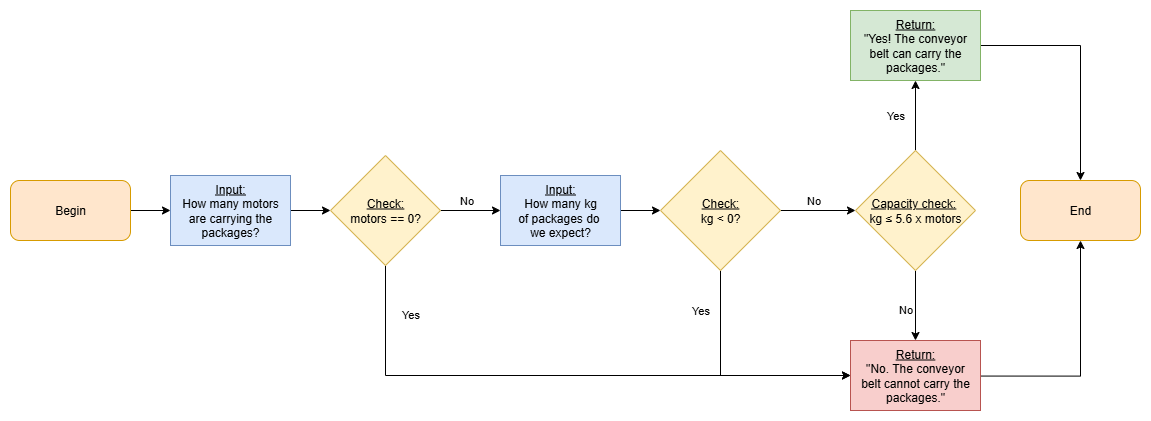

The diagram above was exported from draw.io. Its source (the exported page's mxGraphModel, read from the mxfile embedded in the PNG):
<mxGraphModel dx="1171" dy="1047" grid="1" gridSize="10" guides="1" tooltips="1" connect="1" arrows="1" fold="1" page="1" pageScale="1" pageWidth="1169" pageHeight="827" math="0" shadow="0">
  <root>
    <mxCell id="0" />
    <mxCell id="1" parent="0" />
    <mxCell id="cDUgJzqANsQF7SB75Z7l-18" style="edgeStyle=orthogonalEdgeStyle;rounded=0;orthogonalLoop=1;jettySize=auto;html=1;exitX=1;exitY=0.5;exitDx=0;exitDy=0;entryX=0;entryY=0.5;entryDx=0;entryDy=0;" parent="1" source="cDUgJzqANsQF7SB75Z7l-1" target="5fS0fOO0sKR0E52cM7od-1" edge="1">
      <mxGeometry relative="1" as="geometry">
        <mxPoint x="200" y="560" as="targetPoint" />
      </mxGeometry>
    </mxCell>
    <mxCell id="cDUgJzqANsQF7SB75Z7l-1" value="Begin" style="rounded=1;whiteSpace=wrap;html=1;fillColor=#ffe6cc;strokeColor=#d79b00;" parent="1" vertex="1">
      <mxGeometry x="20" y="530" width="120" height="60" as="geometry" />
    </mxCell>
    <mxCell id="djqdqtopDz9HDro0Qott-6" value="" style="edgeStyle=orthogonalEdgeStyle;rounded=0;orthogonalLoop=1;jettySize=auto;html=1;exitX=1;exitY=0.5;exitDx=0;exitDy=0;" parent="1" source="5fS0fOO0sKR0E52cM7od-1" target="djqdqtopDz9HDro0Qott-5" edge="1">
      <mxGeometry relative="1" as="geometry">
        <mxPoint x="300" y="560" as="sourcePoint" />
      </mxGeometry>
    </mxCell>
    <mxCell id="cDUgJzqANsQF7SB75Z7l-11" value="" style="edgeStyle=orthogonalEdgeStyle;rounded=0;orthogonalLoop=1;jettySize=auto;html=1;exitX=1;exitY=0.5;exitDx=0;exitDy=0;entryX=0;entryY=0.5;entryDx=0;entryDy=0;" parent="1" source="5fS0fOO0sKR0E52cM7od-3" target="6gKfy6p9Cg4hdt5w_d0V-1" edge="1">
      <mxGeometry relative="1" as="geometry">
        <mxPoint x="690" y="560" as="targetPoint" />
        <mxPoint x="610" y="560" as="sourcePoint" />
      </mxGeometry>
    </mxCell>
    <mxCell id="cDUgJzqANsQF7SB75Z7l-13" value="Yes" style="edgeStyle=orthogonalEdgeStyle;rounded=0;orthogonalLoop=1;jettySize=auto;html=1;entryX=0.5;entryY=1;entryDx=0;entryDy=0;" parent="1" source="cDUgJzqANsQF7SB75Z7l-10" target="5fS0fOO0sKR0E52cM7od-4" edge="1">
      <mxGeometry y="20" relative="1" as="geometry">
        <mxPoint as="offset" />
        <mxPoint x="925" y="440" as="targetPoint" />
      </mxGeometry>
    </mxCell>
    <mxCell id="cDUgJzqANsQF7SB75Z7l-15" value="No" style="edgeStyle=orthogonalEdgeStyle;rounded=0;orthogonalLoop=1;jettySize=auto;html=1;entryX=0.5;entryY=0;entryDx=0;entryDy=0;" parent="1" source="cDUgJzqANsQF7SB75Z7l-10" target="5fS0fOO0sKR0E52cM7od-5" edge="1">
      <mxGeometry x="0.1111" y="-10" relative="1" as="geometry">
        <mxPoint as="offset" />
        <mxPoint x="925" y="680" as="targetPoint" />
      </mxGeometry>
    </mxCell>
    <mxCell id="cDUgJzqANsQF7SB75Z7l-10" value="&lt;u&gt;Capacity check:&lt;/u&gt;&amp;nbsp;&lt;div&gt;kg&amp;nbsp;&lt;span style=&quot;background-color: transparent; color: light-dark(rgb(0, 0, 0), rgb(255, 255, 255));&quot;&gt;≤&amp;nbsp;&lt;/span&gt;&lt;span style=&quot;background-color: transparent; color: light-dark(rgb(0, 0, 0), rgb(255, 255, 255));&quot;&gt;5.6 x&amp;nbsp;&lt;/span&gt;&lt;span style=&quot;background-color: transparent; color: light-dark(rgb(0, 0, 0), rgb(255, 255, 255));&quot;&gt;motors&lt;/span&gt;&lt;/div&gt;" style="rhombus;whiteSpace=wrap;html=1;fillColor=#fff2cc;strokeColor=#d6b656;" parent="1" vertex="1">
      <mxGeometry x="865" y="500" width="120" height="120" as="geometry" />
    </mxCell>
    <mxCell id="djqdqtopDz9HDro0Qott-2" value="" style="edgeStyle=orthogonalEdgeStyle;rounded=0;orthogonalLoop=1;jettySize=auto;html=1;exitX=1;exitY=0.5;exitDx=0;exitDy=0;entryX=0.5;entryY=0;entryDx=0;entryDy=0;" parent="1" source="5fS0fOO0sKR0E52cM7od-4" target="djqdqtopDz9HDro0Qott-1" edge="1">
      <mxGeometry relative="1" as="geometry">
        <mxPoint x="990" y="400" as="sourcePoint" />
        <Array as="points">
          <mxPoint x="1090" y="395" />
        </Array>
      </mxGeometry>
    </mxCell>
    <mxCell id="djqdqtopDz9HDro0Qott-3" style="edgeStyle=orthogonalEdgeStyle;rounded=0;orthogonalLoop=1;jettySize=auto;html=1;exitX=0.958;exitY=0.508;exitDx=0;exitDy=0;entryX=0.5;entryY=1;entryDx=0;entryDy=0;exitPerimeter=0;" parent="1" source="5fS0fOO0sKR0E52cM7od-5" target="djqdqtopDz9HDro0Qott-1" edge="1">
      <mxGeometry relative="1" as="geometry">
        <mxPoint x="990" y="720" as="sourcePoint" />
      </mxGeometry>
    </mxCell>
    <mxCell id="djqdqtopDz9HDro0Qott-1" value="End" style="rounded=1;whiteSpace=wrap;html=1;fillColor=#ffe6cc;strokeColor=#d79b00;" parent="1" vertex="1">
      <mxGeometry x="1030" y="530" width="120" height="60" as="geometry" />
    </mxCell>
    <mxCell id="djqdqtopDz9HDro0Qott-7" value="No" style="edgeStyle=orthogonalEdgeStyle;rounded=0;orthogonalLoop=1;jettySize=auto;html=1;exitX=1;exitY=0.5;exitDx=0;exitDy=0;entryX=0;entryY=0.5;entryDx=0;entryDy=0;" parent="1" source="djqdqtopDz9HDro0Qott-5" target="5fS0fOO0sKR0E52cM7od-3" edge="1">
      <mxGeometry x="-0.1429" y="10" relative="1" as="geometry">
        <mxPoint x="470" y="560" as="sourcePoint" />
        <mxPoint as="offset" />
        <mxPoint x="510" y="560" as="targetPoint" />
      </mxGeometry>
    </mxCell>
    <mxCell id="djqdqtopDz9HDro0Qott-8" value="Yes" style="edgeStyle=orthogonalEdgeStyle;rounded=0;orthogonalLoop=1;jettySize=auto;html=1;exitX=0.5;exitY=1;exitDx=0;exitDy=0;entryX=0;entryY=0.5;entryDx=0;entryDy=0;" parent="1" source="djqdqtopDz9HDro0Qott-5" target="5fS0fOO0sKR0E52cM7od-5" edge="1">
      <mxGeometry x="-0.8286" y="25" relative="1" as="geometry">
        <mxPoint as="offset" />
        <mxPoint x="670" y="720" as="targetPoint" />
        <Array as="points">
          <mxPoint x="395" y="725" />
        </Array>
      </mxGeometry>
    </mxCell>
    <mxCell id="djqdqtopDz9HDro0Qott-5" value="&lt;div&gt;&lt;u&gt;Check:&lt;/u&gt;&lt;/div&gt;motors == 0?" style="rhombus;whiteSpace=wrap;html=1;fillColor=#fff2cc;strokeColor=#d6b656;" parent="1" vertex="1">
      <mxGeometry x="340" y="505" width="110" height="110" as="geometry" />
    </mxCell>
    <mxCell id="5fS0fOO0sKR0E52cM7od-1" value="&lt;u&gt;Input:&lt;/u&gt;&lt;br&gt;How many&amp;nbsp;&lt;span style=&quot;background-color: transparent; color: light-dark(rgb(0, 0, 0), rgb(255, 255, 255));&quot;&gt;motors&lt;/span&gt;&lt;div&gt;&lt;span style=&quot;background-color: transparent; color: light-dark(rgb(0, 0, 0), rgb(255, 255, 255));&quot;&gt;are&amp;nbsp;&lt;/span&gt;&lt;span style=&quot;background-color: transparent; color: light-dark(rgb(0, 0, 0), rgb(255, 255, 255));&quot;&gt;carrying the packages?&lt;/span&gt;&lt;/div&gt;" style="rounded=0;whiteSpace=wrap;html=1;fillColor=#dae8fc;strokeColor=#6c8ebf;" parent="1" vertex="1">
      <mxGeometry x="180" y="525" width="120" height="70" as="geometry" />
    </mxCell>
    <mxCell id="5fS0fOO0sKR0E52cM7od-3" value="&lt;u&gt;Input:&lt;/u&gt;&lt;br&gt;How many kg&lt;div&gt;of packages do&amp;nbsp;&lt;/div&gt;&lt;div&gt;we expect?&lt;/div&gt;" style="rounded=0;whiteSpace=wrap;html=1;fillColor=#dae8fc;strokeColor=#6c8ebf;" parent="1" vertex="1">
      <mxGeometry x="510" y="525" width="120" height="70" as="geometry" />
    </mxCell>
    <mxCell id="5fS0fOO0sKR0E52cM7od-4" value="&lt;u&gt;Return:&lt;/u&gt;&lt;div&gt;&quot;&lt;span style=&quot;background-color: transparent; color: light-dark(rgb(0, 0, 0), rgb(255, 255, 255));&quot;&gt;Yes! The conveyor&lt;br&gt;belt can carry the packages.&lt;/span&gt;&lt;span style=&quot;background-color: transparent; color: light-dark(rgb(0, 0, 0), rgb(255, 255, 255));&quot;&gt;&quot;&lt;/span&gt;&lt;/div&gt;" style="rounded=0;whiteSpace=wrap;html=1;fillColor=#d5e8d4;strokeColor=#82b366;" parent="1" vertex="1">
      <mxGeometry x="860" y="360" width="130" height="70" as="geometry" />
    </mxCell>
    <mxCell id="5fS0fOO0sKR0E52cM7od-5" value="&lt;u&gt;Return:&lt;/u&gt;&lt;div&gt;&quot;&lt;span style=&quot;color: light-dark(rgb(0, 0, 0), rgb(255, 255, 255)); background-color: transparent;&quot;&gt;No. The conveyor&lt;br&gt;belt cannot carry the packages.&lt;/span&gt;&lt;span style=&quot;color: light-dark(rgb(0, 0, 0), rgb(255, 255, 255)); background-color: transparent;&quot;&gt;&quot;&lt;/span&gt;&lt;/div&gt;" style="rounded=0;whiteSpace=wrap;html=1;fillColor=#f8cecc;strokeColor=#b85450;" parent="1" vertex="1">
      <mxGeometry x="860" y="690" width="130" height="70" as="geometry" />
    </mxCell>
    <mxCell id="6gKfy6p9Cg4hdt5w_d0V-2" value="No" style="edgeStyle=orthogonalEdgeStyle;rounded=0;orthogonalLoop=1;jettySize=auto;html=1;exitX=1;exitY=0.5;exitDx=0;exitDy=0;entryX=0;entryY=0.5;entryDx=0;entryDy=0;" parent="1" source="6gKfy6p9Cg4hdt5w_d0V-1" target="cDUgJzqANsQF7SB75Z7l-10" edge="1">
      <mxGeometry x="-0.1111" y="10" relative="1" as="geometry">
        <mxPoint x="800" y="560" as="sourcePoint" />
        <mxPoint as="offset" />
      </mxGeometry>
    </mxCell>
    <mxCell id="6gKfy6p9Cg4hdt5w_d0V-4" value="Yes" style="edgeStyle=orthogonalEdgeStyle;rounded=0;orthogonalLoop=1;jettySize=auto;html=1;exitX=0.5;exitY=1;exitDx=0;exitDy=0;entryX=0;entryY=0.5;entryDx=0;entryDy=0;" parent="1" source="6gKfy6p9Cg4hdt5w_d0V-1" target="5fS0fOO0sKR0E52cM7od-5" edge="1">
      <mxGeometry x="-0.6596" y="-20" relative="1" as="geometry">
        <mxPoint as="offset" />
      </mxGeometry>
    </mxCell>
    <mxCell id="6gKfy6p9Cg4hdt5w_d0V-1" value="&lt;u&gt;Check:&lt;/u&gt;&lt;div&gt;kg &amp;lt; 0?&lt;/div&gt;" style="rhombus;whiteSpace=wrap;html=1;fillColor=#fff2cc;strokeColor=#d6b656;" parent="1" vertex="1">
      <mxGeometry x="670" y="500" width="120" height="120" as="geometry" />
    </mxCell>
  </root>
</mxGraphModel>